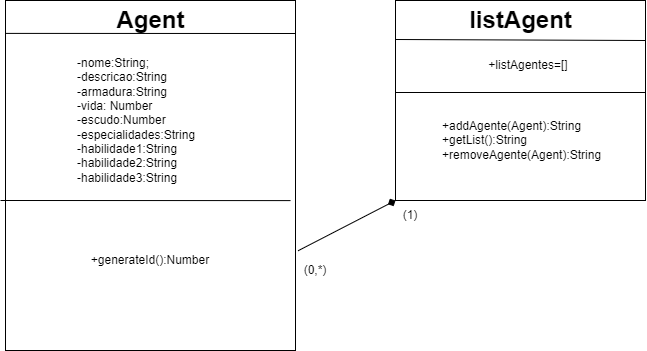

The diagram above was exported from draw.io. Its source (the exported page's mxGraphModel, read from the mxfile embedded in the PNG):
<mxGraphModel dx="548" dy="350" grid="1" gridSize="10" guides="1" tooltips="1" connect="1" arrows="1" fold="1" page="1" pageScale="1" pageWidth="827" pageHeight="1169" background="#ffffff" math="0" shadow="0">
  <root>
    <mxCell id="0" />
    <mxCell id="1" parent="0" />
    <mxCell id="2" value="" style="rounded=0;whiteSpace=wrap;html=1;" parent="1" vertex="1">
      <mxGeometry x="20" y="30" width="290" height="350" as="geometry" />
    </mxCell>
    <mxCell id="3" value="" style="endArrow=none;html=1;exitX=0;exitY=0.094;exitDx=0;exitDy=0;exitPerimeter=0;" parent="1" source="2" edge="1">
      <mxGeometry width="50" height="50" relative="1" as="geometry">
        <mxPoint x="260" y="110" as="sourcePoint" />
        <mxPoint x="310" y="63" as="targetPoint" />
      </mxGeometry>
    </mxCell>
    <mxCell id="5" value="-nome:String;&lt;br&gt;-descricao:String&lt;br&gt;-armadura:String&lt;br&gt;-vida: Number&lt;br&gt;-escudo:Number&lt;br&gt;-especialidades:String&lt;br&gt;-habilidade1:String&lt;br&gt;-habilidade2:String&lt;br&gt;-habilidade3:String" style="text;html=1;strokeColor=none;fillColor=none;align=left;verticalAlign=middle;whiteSpace=wrap;rounded=0;" parent="1" vertex="1">
      <mxGeometry x="90" y="90" width="150" height="120" as="geometry" />
    </mxCell>
    <mxCell id="6" value="" style="endArrow=none;html=1;exitX=0;exitY=0.094;exitDx=0;exitDy=0;exitPerimeter=0;" parent="1" edge="1">
      <mxGeometry width="50" height="50" relative="1" as="geometry">
        <mxPoint x="15" y="229.99999999999997" as="sourcePoint" />
        <mxPoint x="305" y="230.1" as="targetPoint" />
      </mxGeometry>
    </mxCell>
    <mxCell id="7" value="+generateId():Number" style="text;html=1;strokeColor=none;fillColor=none;align=center;verticalAlign=middle;whiteSpace=wrap;rounded=0;" parent="1" vertex="1">
      <mxGeometry x="95" y="250" width="140" height="80" as="geometry" />
    </mxCell>
    <mxCell id="8" value="" style="rounded=0;whiteSpace=wrap;html=1;" parent="1" vertex="1">
      <mxGeometry x="410" y="30" width="250" height="200" as="geometry" />
    </mxCell>
    <mxCell id="10" value="listAgent" style="text;strokeColor=none;fillColor=none;html=1;fontSize=24;fontStyle=1;verticalAlign=middle;align=center;" parent="1" vertex="1">
      <mxGeometry x="485" y="30" width="100" height="40" as="geometry" />
    </mxCell>
    <mxCell id="11" value="" style="endArrow=none;html=1;exitX=0;exitY=0.195;exitDx=0;exitDy=0;exitPerimeter=0;" parent="1" source="8" edge="1">
      <mxGeometry width="50" height="50" relative="1" as="geometry">
        <mxPoint x="430" y="80" as="sourcePoint" />
        <mxPoint x="660" y="70" as="targetPoint" />
      </mxGeometry>
    </mxCell>
    <mxCell id="12" value="+listAgentes=[]&lt;br&gt;" style="text;html=1;strokeColor=none;fillColor=none;align=center;verticalAlign=middle;whiteSpace=wrap;rounded=0;" parent="1" vertex="1">
      <mxGeometry x="470" y="70" width="146.25" height="50" as="geometry" />
    </mxCell>
    <mxCell id="13" value="" style="endArrow=none;html=1;exitX=0;exitY=0.195;exitDx=0;exitDy=0;exitPerimeter=0;" parent="1" edge="1">
      <mxGeometry width="50" height="50" relative="1" as="geometry">
        <mxPoint x="410" y="122" as="sourcePoint" />
        <mxPoint x="660" y="122" as="targetPoint" />
      </mxGeometry>
    </mxCell>
    <mxCell id="15" value="&lt;span style=&quot;color: rgba(0, 0, 0, 0); font-family: monospace; font-size: 0px; text-align: start;&quot;&gt;%3CmxGraphModel%3E%3Croot%3E%3CmxCell%20id%3D%220%22%2F%3E%3CmxCell%20id%3D%221%22%20parent%3D%220%22%2F%3E%3CmxCell%20id%3D%222%22%20value%3D%22%22%20style%3D%22endArrow%3Dnone%3Bhtml%3D1%3BentryX%3D1.005%3BentryY%3D0.185%3BentryDx%3D0%3BentryDy%3D0%3BentryPerimeter%3D0%3BexitX%3D0%3BexitY%3D0.195%3BexitDx%3D0%3BexitDy%3D0%3BexitPerimeter%3D0%3B%22%20edge%3D%221%22%20parent%3D%221%22%3E%3CmxGeometry%20width%3D%2250%22%20height%3D%2250%22%20relative%3D%221%22%20as%3D%22geometry%22%3E%3CmxPoint%20x%3D%22410%22%20y%3D%2269%22%20as%3D%22sourcePoint%22%2F%3E%3CmxPoint%20x%3D%22661.25%22%20y%3D%2267%22%20as%3D%22targetPoint%22%2F%3E%3C%2FmxGeometry%3E%3C%2FmxCell%3E%3C%2Froot%3E%3C%2FmxGraphModel%3E&lt;/span&gt;" style="text;html=1;strokeColor=none;fillColor=none;align=center;verticalAlign=middle;whiteSpace=wrap;rounded=0;" parent="1" vertex="1">
      <mxGeometry x="470" y="135" width="160" height="65" as="geometry" />
    </mxCell>
    <mxCell id="17" value="&lt;span style=&quot;color: rgba(0, 0, 0, 0); font-family: monospace; font-size: 0px; text-align: start;&quot;&gt;%3CmxGraphModel%3E%3Croot%3E%3CmxCell%20id%3D%220%22%2F%3E%3CmxCell%20id%3D%221%22%20parent%3D%220%22%2F%3E%3CmxCell%20id%3D%222%22%20value%3D%22%22%20style%3D%22endArrow%3Dnone%3Bhtml%3D1%3BentryX%3D1.005%3BentryY%3D0.185%3BentryDx%3D0%3BentryDy%3D0%3BentryPerimeter%3D0%3BexitX%3D0%3BexitY%3D0.195%3BexitDx%3D0%3BexitDy%3D0%3BexitPerimeter%3D0%3B%22%20edge%3D%221%22%20parent%3D%221%22%3E%3CmxGeometry%20width%3D%2250%22%20height%3D%2250%22%20relative%3D%221%22%20as%3D%22geometry%22%3E%3CmxPoint%20x%3D%22410%22%20y%3D%2269%22%20as%3D%22sourcePoint%22%2F%3E%3CmxPoint%20x%3D%22661.25%22%20y%3D%2267%22%20as%3D%22targetPoint%22%2F%3E%3C%2FmxGeometry%3E%3C%2FmxCell%3E%3C%2Froot%3E%3C%2FmxGraphModel%3E&lt;/span&gt;" style="text;html=1;strokeColor=none;fillColor=none;align=center;verticalAlign=middle;whiteSpace=wrap;rounded=0;" parent="1" vertex="1">
      <mxGeometry x="490" y="135" width="60" height="30" as="geometry" />
    </mxCell>
    <mxCell id="19" value="&lt;font color=&quot;#000000&quot;&gt;+addAgente(Agent):String&lt;br&gt;+getList():String&lt;br&gt;+removeAgente(Agent):String&lt;/font&gt;" style="text;html=1;strokeColor=none;fillColor=none;align=left;verticalAlign=middle;whiteSpace=wrap;rounded=0;fontColor=#FFFFFF;" parent="1" vertex="1">
      <mxGeometry x="455" y="135" width="160" height="70" as="geometry" />
    </mxCell>
    <mxCell id="21" value="&lt;font color=&quot;#000000&quot;&gt;Agent&lt;/font&gt;" style="text;strokeColor=none;fillColor=none;html=1;fontSize=24;fontStyle=1;verticalAlign=middle;align=center;fontColor=#FFFFFF;" parent="1" vertex="1">
      <mxGeometry x="115" y="30" width="100" height="40" as="geometry" />
    </mxCell>
    <mxCell id="22" value="" style="endArrow=diamond;html=1;fontColor=#FFFFFF;endFill=1;exitX=1.009;exitY=0.715;exitDx=0;exitDy=0;exitPerimeter=0;entryX=0;entryY=1;entryDx=0;entryDy=0;strokeColor=#000000;" parent="1" source="2" target="8" edge="1">
      <mxGeometry width="50" height="50" relative="1" as="geometry">
        <mxPoint x="300" y="160" as="sourcePoint" />
        <mxPoint x="360" y="120" as="targetPoint" />
      </mxGeometry>
    </mxCell>
    <mxCell id="23" value="&lt;font color=&quot;#000000&quot;&gt;(0,*)&lt;/font&gt;" style="text;html=1;strokeColor=none;fillColor=none;align=center;verticalAlign=middle;whiteSpace=wrap;rounded=0;fontColor=#FFFFFF;" parent="1" vertex="1">
      <mxGeometry x="310" y="290" width="40" height="20" as="geometry" />
    </mxCell>
    <mxCell id="24" value="&lt;font color=&quot;#000000&quot;&gt;(1)&lt;/font&gt;" style="text;html=1;strokeColor=none;fillColor=none;align=center;verticalAlign=middle;whiteSpace=wrap;rounded=0;fontColor=#FFFFFF;" parent="1" vertex="1">
      <mxGeometry x="395" y="230" width="60" height="30" as="geometry" />
    </mxCell>
  </root>
</mxGraphModel>